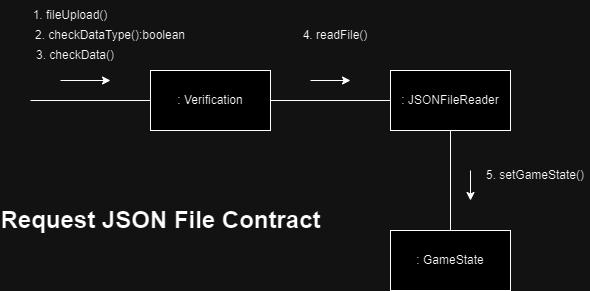

The diagram above was exported from draw.io. Its source (the exported page's mxGraphModel, read from the mxfile embedded in the PNG):
<mxGraphModel dx="950" dy="406" grid="1" gridSize="10" guides="1" tooltips="1" connect="1" arrows="1" fold="1" page="1" pageScale="1" pageWidth="2339" pageHeight="3300" math="0" shadow="0">
  <root>
    <mxCell id="0" />
    <mxCell id="1" parent="0" />
    <mxCell id="LfAAxFeaCEd0BpLV63-0-1" value=": Verification" style="rounded=0;whiteSpace=wrap;html=1;" vertex="1" parent="1">
      <mxGeometry x="240" y="120" width="120" height="60" as="geometry" />
    </mxCell>
    <mxCell id="LfAAxFeaCEd0BpLV63-0-2" value="" style="endArrow=none;html=1;rounded=0;entryX=0;entryY=0.5;entryDx=0;entryDy=0;" edge="1" parent="1" target="LfAAxFeaCEd0BpLV63-0-1">
      <mxGeometry width="50" height="50" relative="1" as="geometry">
        <mxPoint x="120" y="150" as="sourcePoint" />
        <mxPoint x="170" y="110" as="targetPoint" />
      </mxGeometry>
    </mxCell>
    <mxCell id="LfAAxFeaCEd0BpLV63-0-3" value="1. fileUpload()" style="text;html=1;align=center;verticalAlign=middle;whiteSpace=wrap;rounded=0;" vertex="1" parent="1">
      <mxGeometry x="120" y="50" width="80" height="30" as="geometry" />
    </mxCell>
    <mxCell id="LfAAxFeaCEd0BpLV63-0-4" value="2. checkDataType():boolean" style="text;html=1;align=center;verticalAlign=middle;whiteSpace=wrap;rounded=0;" vertex="1" parent="1">
      <mxGeometry x="120" y="70" width="160" height="30" as="geometry" />
    </mxCell>
    <mxCell id="LfAAxFeaCEd0BpLV63-0-5" value="3. checkData()" style="text;html=1;align=center;verticalAlign=middle;whiteSpace=wrap;rounded=0;" vertex="1" parent="1">
      <mxGeometry x="120" y="90" width="90" height="30" as="geometry" />
    </mxCell>
    <mxCell id="LfAAxFeaCEd0BpLV63-0-7" value="" style="endArrow=classic;html=1;rounded=0;" edge="1" parent="1">
      <mxGeometry width="50" height="50" relative="1" as="geometry">
        <mxPoint x="150" y="130" as="sourcePoint" />
        <mxPoint x="200" y="130" as="targetPoint" />
      </mxGeometry>
    </mxCell>
    <mxCell id="LfAAxFeaCEd0BpLV63-0-8" value=": JSONFileReader" style="rounded=0;whiteSpace=wrap;html=1;" vertex="1" parent="1">
      <mxGeometry x="480" y="120" width="120" height="60" as="geometry" />
    </mxCell>
    <mxCell id="LfAAxFeaCEd0BpLV63-0-9" value="" style="endArrow=none;html=1;rounded=0;exitX=1;exitY=0.5;exitDx=0;exitDy=0;entryX=0;entryY=0.5;entryDx=0;entryDy=0;" edge="1" parent="1" source="LfAAxFeaCEd0BpLV63-0-1" target="LfAAxFeaCEd0BpLV63-0-8">
      <mxGeometry width="50" height="50" relative="1" as="geometry">
        <mxPoint x="390" y="260" as="sourcePoint" />
        <mxPoint x="440" y="210" as="targetPoint" />
      </mxGeometry>
    </mxCell>
    <mxCell id="LfAAxFeaCEd0BpLV63-0-10" value="4. readFile()" style="text;html=1;align=center;verticalAlign=middle;whiteSpace=wrap;rounded=0;" vertex="1" parent="1">
      <mxGeometry x="390" y="70" width="70" height="30" as="geometry" />
    </mxCell>
    <mxCell id="LfAAxFeaCEd0BpLV63-0-11" value="" style="endArrow=classic;html=1;rounded=0;" edge="1" parent="1">
      <mxGeometry width="50" height="50" relative="1" as="geometry">
        <mxPoint x="400" y="130" as="sourcePoint" />
        <mxPoint x="440" y="130" as="targetPoint" />
      </mxGeometry>
    </mxCell>
    <mxCell id="LfAAxFeaCEd0BpLV63-0-12" value=": GameState" style="rounded=0;whiteSpace=wrap;html=1;" vertex="1" parent="1">
      <mxGeometry x="480" y="280" width="120" height="60" as="geometry" />
    </mxCell>
    <mxCell id="LfAAxFeaCEd0BpLV63-0-13" value="" style="endArrow=none;html=1;rounded=0;entryX=0.5;entryY=1;entryDx=0;entryDy=0;exitX=0.5;exitY=0;exitDx=0;exitDy=0;" edge="1" parent="1" source="LfAAxFeaCEd0BpLV63-0-12" target="LfAAxFeaCEd0BpLV63-0-8">
      <mxGeometry width="50" height="50" relative="1" as="geometry">
        <mxPoint x="350" y="300" as="sourcePoint" />
        <mxPoint x="400" y="250" as="targetPoint" />
      </mxGeometry>
    </mxCell>
    <mxCell id="LfAAxFeaCEd0BpLV63-0-14" value="5. setGameState()" style="text;html=1;align=center;verticalAlign=middle;whiteSpace=wrap;rounded=0;" vertex="1" parent="1">
      <mxGeometry x="570" y="210" width="110" height="30" as="geometry" />
    </mxCell>
    <mxCell id="LfAAxFeaCEd0BpLV63-0-15" value="" style="endArrow=classic;html=1;rounded=0;" edge="1" parent="1">
      <mxGeometry width="50" height="50" relative="1" as="geometry">
        <mxPoint x="560" y="220" as="sourcePoint" />
        <mxPoint x="560" y="250" as="targetPoint" />
      </mxGeometry>
    </mxCell>
    <mxCell id="LfAAxFeaCEd0BpLV63-0-16" value="Request JSON File Contract" style="text;strokeColor=none;fillColor=none;html=1;fontSize=24;fontStyle=1;verticalAlign=middle;align=center;" vertex="1" parent="1">
      <mxGeometry x="200" y="250" width="100" height="40" as="geometry" />
    </mxCell>
  </root>
</mxGraphModel>